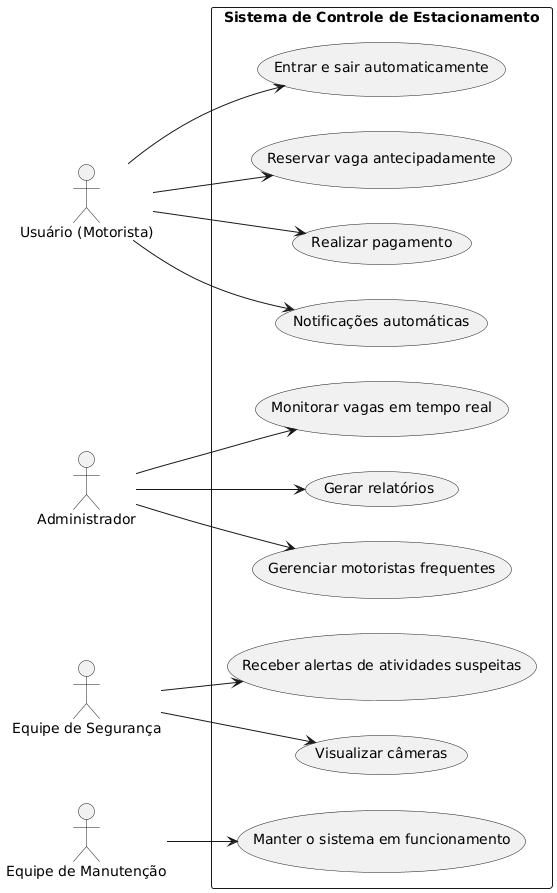

The diagram above was rendered by PlantUML. Its source (embedded in the PNG):
@startuml
left to right direction

actor "Usuário (Motorista)" as Motorista
actor "Administrador" as Administrador
actor "Equipe de Segurança" as Seguranca
actor "Equipe de Manutenção" as Manutencao

rectangle "Sistema de Controle de Estacionamento" {
    usecase "Entrar e sair automaticamente" as E1
    usecase "Reservar vaga antecipadamente" as E2
    usecase "Realizar pagamento" as E3
    usecase "Notificações automáticas" as E4
    
    usecase "Monitorar vagas em tempo real" as A1
    usecase "Gerar relatórios" as A2
    usecase "Gerenciar motoristas frequentes" as A3
    
    usecase "Receber alertas de atividades suspeitas" as S1
    usecase "Visualizar câmeras" as S2
    
    usecase "Manter o sistema em funcionamento" as M1
}

Motorista --> E1
Motorista --> E2
Motorista --> E3
Motorista --> E4

Administrador --> A1
Administrador --> A2
Administrador --> A3

Seguranca --> S1
Seguranca --> S2

Manutencao --> M1
@enduml